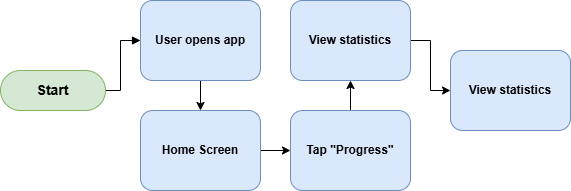

The diagram above was exported from draw.io. Its source (the exported page's mxGraphModel, read from the mxfile embedded in the PNG):
<mxGraphModel dx="1034" dy="612" grid="1" gridSize="10" guides="1" tooltips="1" connect="1" arrows="1" fold="1" page="1" pageScale="1" pageWidth="850" pageHeight="1100" math="0" shadow="0">
  <root>
    <mxCell id="0" />
    <mxCell id="1" parent="0" />
    <mxCell id="ujLYnCe0V3KonP99VGmA-1" edge="1" parent="1" source="ujLYnCe0V3KonP99VGmA-2" style="edgeStyle=orthogonalEdgeStyle;rounded=0;orthogonalLoop=1;jettySize=auto;html=1;exitX=1;exitY=0.5;exitDx=0;exitDy=0;entryX=0;entryY=0.5;entryDx=0;entryDy=0;endArrow=block;endFill=1;" target="ujLYnCe0V3KonP99VGmA-4">
      <mxGeometry relative="1" as="geometry">
        <Array as="points">
          <mxPoint x="160" y="300" />
          <mxPoint x="160" y="250" />
        </Array>
      </mxGeometry>
    </mxCell>
    <mxCell id="ujLYnCe0V3KonP99VGmA-2" parent="1" style="rounded=1;whiteSpace=wrap;html=1;arcSize=50;strokeColor=#82b366;strokeWidth=1;fillColor=#d5e8d4;whiteSpace=wrap;align=center;verticalAlign=middle;spacingLeft=0;fontStyle=1;fontSize=14;spacing=10;" value="Start" vertex="1">
      <mxGeometry height="40" width="105" x="40" y="280" as="geometry" />
    </mxCell>
    <mxCell id="ujLYnCe0V3KonP99VGmA-3" edge="1" parent="1" source="ujLYnCe0V3KonP99VGmA-4" style="edgeStyle=orthogonalEdgeStyle;rounded=0;orthogonalLoop=1;jettySize=auto;html=1;exitX=0.5;exitY=1;exitDx=0;exitDy=0;entryX=0.5;entryY=0;entryDx=0;entryDy=0;" target="ujLYnCe0V3KonP99VGmA-6">
      <mxGeometry relative="1" as="geometry" />
    </mxCell>
    <mxCell id="ujLYnCe0V3KonP99VGmA-4" parent="1" style="rounded=1;whiteSpace=wrap;html=1;fontStyle=1;fillColor=#dae8fc;strokeColor=#6c8ebf;" value="User opens app" vertex="1">
      <mxGeometry height="80" width="120" x="180" y="210" as="geometry" />
    </mxCell>
    <mxCell id="UpEv_3ttWdlEKskPEMyp-2" edge="1" parent="1" source="ujLYnCe0V3KonP99VGmA-6" style="edgeStyle=orthogonalEdgeStyle;rounded=0;orthogonalLoop=1;jettySize=auto;html=1;" target="UpEv_3ttWdlEKskPEMyp-1" value="">
      <mxGeometry relative="1" as="geometry" />
    </mxCell>
    <mxCell id="ujLYnCe0V3KonP99VGmA-6" parent="1" style="rounded=1;whiteSpace=wrap;html=1;fontStyle=1;fillColor=#dae8fc;strokeColor=#6c8ebf;" value="Home Screen" vertex="1">
      <mxGeometry height="80" width="120" x="180" y="320" as="geometry" />
    </mxCell>
    <mxCell id="UpEv_3ttWdlEKskPEMyp-5" edge="1" parent="1" source="UpEv_3ttWdlEKskPEMyp-1" style="edgeStyle=orthogonalEdgeStyle;rounded=0;orthogonalLoop=1;jettySize=auto;html=1;exitX=0.5;exitY=0;exitDx=0;exitDy=0;entryX=0.5;entryY=1;entryDx=0;entryDy=0;" target="UpEv_3ttWdlEKskPEMyp-3">
      <mxGeometry relative="1" as="geometry" />
    </mxCell>
    <mxCell id="UpEv_3ttWdlEKskPEMyp-1" parent="1" style="rounded=1;whiteSpace=wrap;html=1;fontStyle=1;fillColor=#dae8fc;strokeColor=#6c8ebf;" value="Tap &quot;Progress&quot;" vertex="1">
      <mxGeometry height="80" width="120" x="330" y="320" as="geometry" />
    </mxCell>
    <mxCell id="UpEv_3ttWdlEKskPEMyp-6" edge="1" parent="1" source="UpEv_3ttWdlEKskPEMyp-3" style="edgeStyle=orthogonalEdgeStyle;rounded=0;orthogonalLoop=1;jettySize=auto;html=1;exitX=1;exitY=0.5;exitDx=0;exitDy=0;entryX=0;entryY=0.5;entryDx=0;entryDy=0;" target="UpEv_3ttWdlEKskPEMyp-4">
      <mxGeometry relative="1" as="geometry" />
    </mxCell>
    <mxCell id="UpEv_3ttWdlEKskPEMyp-3" parent="1" style="rounded=1;whiteSpace=wrap;html=1;fontStyle=1;fillColor=#dae8fc;strokeColor=#6c8ebf;" value="View statistics" vertex="1">
      <mxGeometry height="80" width="120" x="330" y="210" as="geometry" />
    </mxCell>
    <mxCell id="UpEv_3ttWdlEKskPEMyp-4" parent="1" style="rounded=1;whiteSpace=wrap;html=1;fontStyle=1;fillColor=#dae8fc;strokeColor=#6c8ebf;" value="View statistics" vertex="1">
      <mxGeometry height="80" width="120" x="490" y="260" as="geometry" />
    </mxCell>
  </root>
</mxGraphModel>